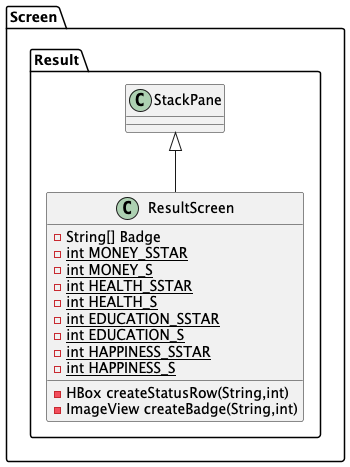

The diagram above was rendered by PlantUML. Its source (embedded in the PNG):
@startuml
class Screen.Result.ResultScreen {
- String[] Badge
- {static} int MONEY_SSTAR
- {static} int MONEY_S
- {static} int HEALTH_SSTAR
- {static} int HEALTH_S
- {static} int EDUCATION_SSTAR
- {static} int EDUCATION_S
- {static} int HAPPINESS_SSTAR
- {static} int HAPPINESS_S
- HBox createStatusRow(String,int)
- ImageView createBadge(String,int)
}




Screen.Result.StackPane <|-- Screen.Result.ResultScreen
@enduml